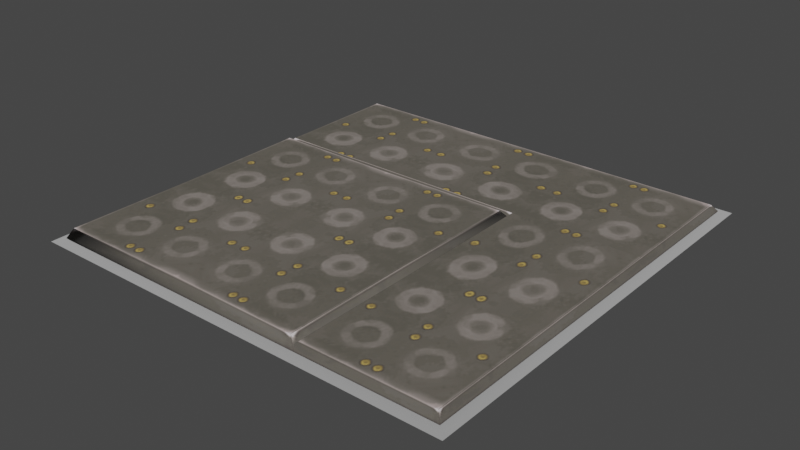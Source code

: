 # Source: tile_3x3.blend  (saved by Blender 3.4.6; exported with 4.5.12 LTS)
import bpy
from mathutils import Matrix  # noqa: F401  (used for matrix-valued properties, if any)

bpy.ops.wm.read_factory_settings(use_empty=True)
scene = bpy.context.scene
scene.name = 'Scene'

# ---- collections
col_collection = bpy.data.collections.new('Collection'); scene.collection.children.link(col_collection)

# ---- images (referenced by path relative to the original .blend; pixels are not part of the script)
import os
ASSET_DIR = os.environ.get("B2B_ASSET_DIR", "")  # directory of the original .blend (textures are referenced by path, not embedded)
HERE = os.path.dirname(os.path.abspath(__file__))  # packed textures are extracted next to this script under _unpacked/

def load_image(name, relpath, width, height, colorspace="sRGB"):
    """Load a texture the original file referenced (path relative to the .blend, or extracted next to this script)."""
    p = next((c for c in (os.path.join(HERE, relpath), os.path.join(ASSET_DIR, relpath)) if relpath and os.path.exists(c)), "")
    if p:
        img = bpy.data.images.load(p, check_existing=True)
        img.name = name
    else:  # same state as the original file: an image datablock whose file is absent (Cycles renders it pink)
        img = bpy.data.images.new(name, width, height)
        img.source = "FILE"
        img.filepath = "//" + (relpath or name)
    img.colorspace_settings.name = colorspace
    return img
img_image_0 = load_image('Image_0', '_unpacked/Image_0.420dfa15.png', 128, 128, 'sRGB')

# ---- materials (node trees are filled in below, after node groups)
mat_spike_plate_gunmetal = bpy.data.materials.new('spike_plate_gunmetal')
mat_spike_plate_gunmetal.use_backface_culling = True
mat_spike_plate_gunmetal.use_transparent_shadow = False
mat_dummymtl_rsrc_world_dynamic_traps_n_hazards_floor_spikes_tile_3 = bpy.data.materials.new('dummymtl-rsrc.world.dynamic.traps_n_hazards.floor.spikes.tile_3')
mat_dummymtl_rsrc_world_dynamic_traps_n_hazards_floor_spikes_tile_3.use_backface_culling = True
mat_dummymtl_rsrc_world_dynamic_traps_n_hazards_floor_spikes_tile_3.use_transparent_shadow = False

# ---- material node trees
mat_spike_plate_gunmetal.use_nodes = True; mat_spike_plate_gunmetal.node_tree.nodes.clear()
_N = mat_spike_plate_gunmetal.node_tree.nodes; _L = mat_spike_plate_gunmetal.node_tree.links
n0 = _N.new('ShaderNodeBsdfPrincipled'); n0.name = 'Principled BSDF'; n0.location = (10, 300)
n0.distribution = 'GGX'
n0.subsurface_method = 'RANDOM_WALK_SKIN'
n0.inputs[2].default_value = 1.0
n0.inputs[27].default_value = (0.0, 0.0, 0.0, 1.0)
n0.inputs[28].default_value = 1.0
n1 = _N.new('ShaderNodeOutputMaterial'); n1.name = 'Material Output'; n1.location = (320, 270)
n2 = _N.new('ShaderNodeTexImage'); n2.name = 'Image Texture'; n2.location = (-440, 210)
n2.label = 'BASE COLOR'
n2.image = img_image_0
_L.new(n0.outputs[0], n1.inputs[0])
_L.new(n2.outputs[0], n0.inputs[0])
_L.new(n2.outputs[1], n0.inputs[4])
n1.is_active_output = True
mat_dummymtl_rsrc_world_dynamic_traps_n_hazards_floor_spikes_tile_3.use_nodes = True; mat_dummymtl_rsrc_world_dynamic_traps_n_hazards_floor_spikes_tile_3.node_tree.nodes.clear()
_N = mat_dummymtl_rsrc_world_dynamic_traps_n_hazards_floor_spikes_tile_3.node_tree.nodes; _L = mat_dummymtl_rsrc_world_dynamic_traps_n_hazards_floor_spikes_tile_3.node_tree.links
n0 = _N.new('ShaderNodeBsdfPrincipled'); n0.name = 'Principled BSDF'; n0.location = (10, 300)
n0.distribution = 'GGX'
n0.subsurface_method = 'RANDOM_WALK_SKIN'
n0.inputs[0].default_value = (1.0, 1.0, 1.0, 1.0)
n0.inputs[1].default_value = 1.0
n0.inputs[2].default_value = 1.0
n0.inputs[27].default_value = (0.0, 0.0, 0.0, 1.0)
n0.inputs[28].default_value = 1.0
n1 = _N.new('ShaderNodeOutputMaterial'); n1.name = 'Material Output'; n1.location = (320, 270)
_L.new(n0.outputs[0], n1.inputs[0])
n1.is_active_output = True

# ---- world
world_world = bpy.data.worlds.new('World'); scene.world = world_world
world_world.use_nodes = True; world_world.node_tree.nodes.clear()
_N = world_world.node_tree.nodes; _L = world_world.node_tree.links
n0 = _N.new('ShaderNodeOutputWorld'); n0.name = 'World Output'; n0.location = (300, 300)
n1 = _N.new('ShaderNodeBackground'); n1.name = 'Background'; n1.location = (10, 300)
n1.inputs[0].default_value = (0.05088, 0.05088, 0.05088, 1.0)
_L.new(n1.outputs[0], n0.inputs[0])
n0.is_active_output = True
world_world.color = (0.05088, 0.05088, 0.05088)
world_world.use_sun_shadow = False
world_world.sun_shadow_jitter_overblur = 0.0

# ---- meshes
me_rsrc_world_dynamic_traps_n_hazards_floor_spikes_tile_3x3_mesh_0 = bpy.data.meshes.new('rsrc.world.dynamic.traps_n_hazards.floor.spikes.tile_3x3-Mesh[0')
me_rsrc_world_dynamic_traps_n_hazards_floor_spikes_tile_3x3_mesh_0.from_pydata([(0.01, 0.02, 2.99), (0.01, 0.02, 2.03), (1.0, 0.02, 2.99), (1.0, 0.02, 2.03), (2.03, 0.02, 2.99), (2.03, 0.02, 2.03), (2.99, 0.02, 2.99), (2.99, 0.02, 2.032), (2.99, 0.02, 0.01), (2.99, 0.02, 1.001), (2.03, 0.02, 0.01), (2.03, 0.02, 1.0), (0.01, 0.02, 1.97), (0.02, 0.02, 1.001), (1.0, 0.02, 1.96), (1.0, 0.02, 1.0), (1.97, 0.02, 1.97), (0.01, 0.02, 0.01), (1.96, 0.02, 1.0), (1.0, 0.02, 0.02), (1.97, 0.02, 0.01)], [], [(0, 1, 2), (3, 2, 1), (2, 3, 4), (5, 4, 3), (4, 5, 6), (7, 6, 5), (8, 9, 10), (11, 10, 9), (9, 7, 11), (5, 11, 7), (12, 13, 14), (15, 14, 13), (14, 15, 16), (13, 17, 15), (18, 16, 15), (19, 15, 17), (15, 19, 18), (20, 18, 19)])
_uv = me_rsrc_world_dynamic_traps_n_hazards_floor_spikes_tile_3x3_mesh_0.uv_layers.new(name='UVMap')
_uv.uv.foreach_set('vector', [0.036, 0.12, 0.036, 0.945, 0.92, 0.12, 0.92, 0.945, 0.92, 0.12, 0.036, 0.945, 0.92, 0.12, 0.92, 0.945, 0.08, 0.12, 0.08, 0.945, 0.08, 0.12, 0.92, 0.945, 0.08, 0.12, 0.08, 0.945, 0.964, 0.12, 0.964, 0.945, 0.964, 0.12, 0.08, 0.945, 0.964, 0.12, 0.964, 0.945, 0.08, 0.12, 0.08, 0.945, 0.08, 0.12, 0.964, 0.945, 0.964, 0.945, 0.964, 0.186, 0.08, 0.945, 0.08, 0.186, 0.08, 0.945, 0.964, 0.186, 0.036, 0.12, 0.036, 0.945, 0.92, 0.12, 0.92, 0.945, 0.92, 0.12, 0.036, 0.945, 0.92, 0.12, 0.92, 0.945, 0.036, 0.12, 0.036, 0.945, 0.036, 0.12, 0.92, 0.945, 0.036, 0.945, 0.036, 0.12, 0.92, 0.945, 0.92, 0.12, 0.92, 0.945, 0.036, 0.12, 0.92, 0.945, 0.92, 0.12, 0.036, 0.945, 0.036, 0.12, 0.036, 0.945, 0.92, 0.12])
me_rsrc_world_dynamic_traps_n_hazards_floor_spikes_tile_3x3_mesh_0.materials.append(mat_spike_plate_gunmetal)
me_rsrc_world_dynamic_traps_n_hazards_floor_spikes_tile_3x3_mesh_0.update()
me_rsrc_world_dynamic_traps_n_hazards_floor_spikes_tile_3x3_mesh_0.normals_split_custom_set([tuple(v) for v in zip(*[iter([0.0, -1.0, 0.0, 0.0, -1.0, 0.0, 0.0, -1.0, 0.0, 0.0, -1.0, 0.0, 0.0, -1.0, 0.0, 0.0, -1.0, 0.0, 0.0, -1.0, 0.0, 0.0, -1.0, 0.0, 0.0, -1.0, 0.0, 0.0, -1.0, 0.0, 0.0, -1.0, 0.0, 0.0, -1.0, 0.0, 0.0, -1.0, 0.0, 0.0, -1.0, 0.0, 0.0, -1.0, 0.0, 0.0, -1.0, 0.0, 0.0, -1.0, 0.0, 0.0, -1.0, 0.0, 0.0, -1.0, 0.0, 0.0, -1.0, 0.0, 0.0, -1.0, 0.0, 0.0, -1.0, 0.0, 0.0, -1.0, 0.0, 0.0, -1.0, 0.0, 0.0, -1.0, 0.0, 0.0, -1.0, 0.0, 0.0, -1.0, 0.0, 0.0, -1.0, 0.0, 0.0, -1.0, 0.0, 0.0, -1.0, 0.0, 0.0, -1.0, 0.0, 0.0, -1.0, 0.0, 0.0, -1.0, 0.0, 0.0, -1.0, 0.0, 0.0, -1.0, 0.0, 0.0, -1.0, 0.0, 0.0, -1.0, 0.0, 0.0, -1.0, 0.0, 0.0, -1.0, 0.0, 0.0, -1.0, 0.0, 0.0, -1.0, 0.0, 0.0, -1.0, 0.0, 0.0, -1.0, 0.0, 0.0, -1.0, 0.0, 0.0, -1.0, 0.0, 0.0, -1.0, 0.0, 0.0, -1.0, 0.0, 0.0, -1.0, 0.0, 0.0, -1.0, 0.0, 0.0, -1.0, 0.0, 0.0, -1.0, 0.0, 0.0, -1.0, 0.0, 0.0, -1.0, 0.0, 0.0, -1.0, 0.0])] * 3)])
me_rsrc_world_dynamic_traps_n_hazards_floor_spikes_tile_3x3_mesh_1 = bpy.data.meshes.new('rsrc.world.dynamic.traps_n_hazards.floor.spikes.tile_3x3-Mesh[1')
me_rsrc_world_dynamic_traps_n_hazards_floor_spikes_tile_3x3_mesh_1.from_pydata([(2.03, -0.05, 0.01), (-0.03, 0.0, 1.97), (1.97, 0.0, 1.97), (1.97, 0.0, -0.03), (2.99, -0.03, 2.99), (0.01, -0.03, 2.99), (0.01, 0.02, 2.99), (2.99, 0.02, 2.99), (2.99, -0.03, 0.01), (2.99, 0.02, 0.01), (0.01, 0.02, 0.01), (0.01, -0.03, 0.01), (0.01, -0.05, 2.99), (0.01, -0.05, 2.03), (1.0, -0.05, 2.99), (1.0, -0.05, 2.03), (1.96, -0.07, 1.0), (2.99, -0.05, 0.01), (2.99, -0.05, 1.001), (2.03, -0.05, 1.0), (2.03, -0.05, 2.03), (0.01, -0.07, 1.97), (0.01, -0.07, 0.01), (-0.03, 1.311e-09, -0.03), (2.03, 1.311e-09, -0.03), (3.03, 0.0, -0.03), (3.03, 0.0, 1.001), (2.99, -0.05, 2.032), (3.03, 0.0, 2.032), (3.03, 0.0, 3.03), (1.0, 0.0, 3.03), (-0.03, 0.0, 3.03), (2.03, 0.0, 3.03), (2.03, -0.05, 2.99), (2.99, -0.05, 2.99), (1.0, -0.07, 1.96), (-0.03, 0.0, 2.03), (2.03, 0.0, 2.03), (1.97, -0.07, 1.97), (0.02, -0.07, 1.001), (1.0, -0.07, 1.0), (1.0, -0.07, 0.02), (1.97, -0.07, 0.01)], [], [(3, 25, 17), (17, 0, 3), (31, 1, 13), (13, 12, 31), (20, 13, 1), (20, 1, 2), (20, 2, 3), (20, 3, 0), (4, 5, 6), (6, 7, 4), (8, 4, 7), (7, 9, 8), (11, 8, 9), (9, 10, 11), (5, 11, 10), (10, 6, 5), (12, 13, 14), (15, 14, 13), (14, 15, 33), (20, 33, 15), (33, 20, 34), (27, 34, 20), (37, 38, 16), (37, 16, 24), (24, 16, 42), (17, 18, 0), (19, 0, 18), (18, 27, 19), (20, 19, 27), (22, 39, 23), (36, 23, 39), (39, 21, 36), (41, 22, 23), (23, 24, 41), (42, 41, 24), (18, 17, 25), (25, 26, 18), (27, 18, 26), (26, 28, 27), (34, 27, 28), (28, 29, 34), (30, 31, 12), (12, 14, 30), (32, 30, 14), (14, 33, 32), (29, 32, 33), (33, 34, 29), (35, 36, 21), (37, 36, 35), (37, 35, 38), (21, 39, 35), (40, 35, 39), (35, 40, 38), (39, 22, 40), (16, 38, 40), (41, 40, 22), (40, 41, 16), (42, 16, 41)])
me_rsrc_world_dynamic_traps_n_hazards_floor_spikes_tile_3x3_mesh_1.polygons.foreach_set('use_smooth', [0, 1, 0, 0, 0, 0, 0, 0, 1, 1, 1, 1, 1, 1, 1, 1, 0, 0, 0, 0, 0, 0, 1, 1, 1, 0, 0, 0, 0, 1, 1, 1, 1, 1, 1, 0, 1, 1, 1, 0, 0, 0, 0, 0, 0, 0, 0, 1, 1, 1, 0, 0, 0, 0, 0, 0, 0, 0])
_uv = me_rsrc_world_dynamic_traps_n_hazards_floor_spikes_tile_3x3_mesh_1.uv_layers.new(name='UVMap')
_uv.uv.foreach_set('vector', [0.15, 0.0, 1.0, 0.0, 0.964, 0.12, 0.964, 0.12, 0.15, 0.12, 0.15, 0.0, 0.0, 0.0, 0.85, 0.0, 0.85, 0.12, 0.85, 0.12, 0.036, 0.12, 0.0, 0.0, 0.964, 0.12, 0.036, 0.12, 0.0, 0.0, 0.964, 0.12, 0.0, 0.0, 0.964, 0.0, 0.036, 0.12, 0.036, 0.0, 1.0, 0.0, 0.036, 0.12, 1.0, 0.0, 0.964, 0.12, 0.08, 0.12, 0.92, 0.12, 0.92, 0.12, 0.92, 0.12, 0.08, 0.12, 0.08, 0.12, 0.964, 0.945, 0.964, 0.186, 0.964, 0.186, 0.964, 0.186, 0.964, 0.945, 0.964, 0.945, 0.92, 0.12, 0.036, 0.12, 0.036, 0.12, 0.036, 0.12, 0.92, 0.12, 0.92, 0.12, 0.036, 0.12, 0.036, 0.945, 0.036, 0.945, 0.036, 0.945, 0.036, 0.12, 0.036, 0.12, 0.036, 0.12, 0.036, 0.945, 0.92, 0.12, 0.92, 0.945, 0.92, 0.12, 0.036, 0.945, 0.92, 0.12, 0.92, 0.945, 0.08, 0.12, 0.08, 0.945, 0.08, 0.12, 0.92, 0.945, 0.08, 0.12, 0.08, 0.945, 0.964, 0.12, 0.964, 0.945, 0.964, 0.12, 0.08, 0.945, 1.0, 0.0, 0.964, 0.12, 0.5019, 0.12, 1.0, 0.0, 0.5019, 0.12, 0.0, 0.0, 0.0, 0.0, 0.5019, 0.12, 0.036, 0.12, 0.964, 0.12, 0.964, 0.945, 0.08, 0.12, 0.08, 0.945, 0.08, 0.12, 0.964, 0.945, 0.964, 0.945, 0.964, 0.186, 0.08, 0.945, 0.08, 0.186, 0.08, 0.945, 0.964, 0.186, 0.964, 0.12, 0.4995, 0.12, 1.0, 0.0, 0.0, 0.0, 1.0, 0.0, 0.4995, 0.12, 0.4995, 0.12, 0.036, 0.12, 0.0, 0.0, 0.5, 0.12, 0.036, 0.12, 0.0, 0.0, 0.0, 0.0, 1.0, 0.0, 0.5, 0.12, 0.964, 0.12, 0.5, 0.12, 1.0, 0.0, 0.85, 0.12, 0.036, 0.12, 0.0, 0.0, 0.0, 0.0, 0.85, 0.0, 0.85, 0.12, 0.15, 0.12, 0.85, 0.12, 0.85, 0.0, 0.85, 0.0, 0.15, 0.0, 0.15, 0.12, 0.964, 0.12, 0.15, 0.12, 0.15, 0.0, 0.15, 0.0, 1.0, 0.0, 0.964, 0.12, 0.15, 0.0, 1.0, 0.0, 0.964, 0.12, 0.964, 0.12, 0.15, 0.12, 0.15, 0.0, 0.85, 0.0, 0.15, 0.0, 0.15, 0.12, 0.15, 0.12, 0.85, 0.12, 0.85, 0.0, 0.0, 0.0, 0.85, 0.0, 0.85, 0.12, 0.85, 0.12, 0.036, 0.12, 0.0, 0.0, 0.4982, 0.12, 1.0, 0.0, 0.964, 0.12, 0.0, 0.0, 1.0, 0.0, 0.4982, 0.12, 0.0, 0.0, 0.4982, 0.12, 0.036, 0.12, 0.036, 0.12, 0.036, 0.945, 0.92, 0.12, 0.92, 0.945, 0.92, 0.12, 0.036, 0.945, 0.92, 0.12, 0.92, 0.945, 0.036, 0.12, 0.036, 0.945, 0.036, 0.12, 0.92, 0.945, 0.036, 0.945, 0.036, 0.12, 0.92, 0.945, 0.92, 0.12, 0.92, 0.945, 0.036, 0.12, 0.92, 0.945, 0.92, 0.12, 0.036, 0.945, 0.036, 0.12, 0.036, 0.945, 0.92, 0.12])
me_rsrc_world_dynamic_traps_n_hazards_floor_spikes_tile_3x3_mesh_1.materials.append(mat_spike_plate_gunmetal)
me_rsrc_world_dynamic_traps_n_hazards_floor_spikes_tile_3x3_mesh_1.update()
me_rsrc_world_dynamic_traps_n_hazards_floor_spikes_tile_3x3_mesh_1.normals_split_custom_set([tuple(v) for v in zip(*[iter([0.0, -0.6247, -0.7809, 0.0, -0.6247, -0.7809, 0.0, -0.6247, -0.7809, 0.0, -0.6247, -0.7809, 0.0, -0.6247, -0.7809, 0.0, -0.6247, -0.7809, -0.7809, -0.6247, 1.475e-07, -0.7809, -0.6247, 1.475e-07, -0.7809, -0.6247, 1.475e-07, -0.7809, -0.6247, 1.629e-07, -0.7809, -0.6247, 1.629e-07, -0.7809, -0.6247, 1.629e-07, 0.0, -0.7682, -0.6402, 0.0, -0.7682, -0.6402, 0.0, -0.7682, -0.6402, 0.0, -0.7682, -0.6402, 0.0, -0.7682, -0.6402, 0.0, -0.7682, -0.6402, -0.6402, -0.7682, 0.0, -0.6402, -0.7682, 0.0, -0.6402, -0.7682, 0.0, -0.6402, -0.7682, 0.0, -0.6402, -0.7682, 0.0, -0.6402, -0.7682, 0.0, -0.7071, 0.0, -0.7071, 0.7071, -2.246e-08, -0.7071, 0.7071, 0.0, -0.7071, 0.7071, 0.0, -0.7071, -0.7071, -3.597e-08, -0.7071, -0.7071, 0.0, -0.7071, -0.7071, -6.165e-06, 0.7071, -0.7071, 0.0, -0.7071, -0.7071, -3.597e-08, -0.7071, -0.7071, -3.597e-08, -0.7071, -0.7071, -6.171e-06, 0.7071, -0.7071, -6.165e-06, 0.7071, 0.7071, -2.134e-06, 0.7071, -0.7071, -6.165e-06, 0.7071, -0.7071, -6.171e-06, 0.7071, -0.7071, -6.171e-06, 0.7071, 0.7071, -2.081e-06, 0.7071, 0.7071, -2.134e-06, 0.7071, 0.7071, -2.246e-08, -0.7071, 0.7071, -2.134e-06, 0.7071, 0.7071, -2.081e-06, 0.7071, 0.7071, -2.081e-06, 0.7071, 0.7071, 0.0, -0.7071, 0.7071, -2.246e-08, -0.7071, 0.0, -1.0, 0.0, 0.0, -1.0, 0.0, 0.0, -1.0, 0.0, 0.0, -1.0, 0.0, 0.0, -1.0, 0.0, 0.0, -1.0, 0.0, 0.0, -1.0, 0.0, 0.0, -1.0, 0.0, 0.0, -1.0, 0.0, 0.0, -1.0, 0.0, 0.0, -1.0, 0.0, 0.0, -1.0, 0.0, 0.0, -1.0, 0.0, 0.0, -1.0, 0.0, 0.0, -1.0, 0.0, 0.0, -1.0, 0.0, 0.0, -1.0, 0.0, 0.0, -1.0, 0.0, 0.7362, -0.3175, 0.5976, -0.008998, -0.6482, 0.7614, 0.7103, -0.7038, -4.945e-06, 0.7362, -0.3175, 0.5976, 0.7103, -0.7038, -4.945e-06, 0.05183, -0.5365, -0.8423, 0.05183, -0.5365, -0.8423, 0.7103, -0.7038, -4.945e-06, 0.7511, -0.6596, -0.02782, 0.0, -1.0, 0.0, 0.0, -1.0, 0.0, 0.0, -1.0, 0.0, 0.0, -1.0, 0.0, 0.0, -1.0, 0.0, 0.0, -1.0, 0.0, 0.0, -1.0, 0.0, 0.0, -1.0, 0.0, 0.0, -1.0, 0.0, 0.0, -1.0, 0.0, 0.0, -1.0, 0.0, 0.0, -1.0, 0.0, -0.8828, -0.4698, -0.004569, -0.8168, -0.5769, -5.35e-06, -0.8447, -0.5345, 0.02745, -0.8423, -0.5365, 0.05181, -0.8447, -0.5345, 0.02745, -0.8168, -0.5769, -5.35e-06, -0.8168, -0.5769, -5.35e-06, -0.02781, -0.6596, 0.7511, -0.8423, -0.5365, 0.05181, -4.508e-06, -0.5769, -0.8168, -0.8828, -0.4698, -0.004569, -0.8447, -0.5345, 0.02745, -0.8447, -0.5345, 0.02745, 0.05183, -0.5365, -0.8423, -4.508e-06, -0.5769, -0.8168, 0.7511, -0.6596, -0.02782, -4.508e-06, -0.5769, -0.8168, 0.05183, -0.5365, -0.8423, 0.7809, -0.6247, 0.0, 0.7809, -0.6247, 0.0, 0.7809, -0.6247, 0.0, 0.7809, -0.6247, 0.0, 0.7809, -0.6247, 0.0, 0.7809, -0.6247, 0.0, 0.7809, -0.6247, 0.0, 0.7809, -0.6247, 0.0, 0.7809, -0.6247, 0.0, 0.7809, -0.6247, 0.0, 0.7809, -0.6247, 0.0, 0.7809, -0.6247, 0.0, 0.7809, -0.6247, 0.0, 0.7809, -0.6247, 0.0, 0.7809, -0.6247, 0.0, 0.7809, -0.6247, 0.0, 0.7809, -0.6247, 0.0, 0.7809, -0.6247, 0.0, 0.0, -0.6247, 0.7809, 0.0, -0.6247, 0.7809, 0.0, -0.6247, 0.7809, 0.0, -0.6247, 0.7809, 0.0, -0.6247, 0.7809, 0.0, -0.6247, 0.7809, 0.0, -0.6247, 0.7809, 0.0, -0.6247, 0.7809, 0.0, -0.6247, 0.7809, 0.0, -0.6247, 0.7809, 0.0, -0.6247, 0.7809, 0.0, -0.6247, 0.7809, 0.0, -0.6247, 0.7809, 0.0, -0.6247, 0.7809, 0.0, -0.6247, 0.7809, 0.0, -0.6247, 0.7809, 0.0, -0.6247, 0.7809, 0.0, -0.6247, 0.7809, -4.509e-06, -0.7038, 0.7104, -0.8423, -0.5365, 0.05181, -0.02781, -0.6596, 0.7511, 0.7362, -0.3175, 0.5976, -0.8423, -0.5365, 0.05181, -4.509e-06, -0.7038, 0.7104, 0.7362, -0.3175, 0.5976, -4.509e-06, -0.7038, 0.7104, -0.008998, -0.6482, 0.7614, 0.0, -1.0, -1.553e-08, 0.0, -1.0, -1.553e-08, 0.0, -1.0, -1.553e-08, 0.0, -1.0, 0.0, 0.0, -1.0, 0.0, 0.0, -1.0, 0.0, 0.0, -1.0, 0.0, 0.0, -1.0, 0.0, 0.0, -1.0, 0.0, 0.0, -1.0, 1.534e-08, 0.0, -1.0, 1.534e-08, 0.0, -1.0, 1.534e-08, 0.0, -1.0, 0.0, 0.0, -1.0, 0.0, 0.0, -1.0, 0.0, 0.0, -1.0, 0.0, 0.0, -1.0, 0.0, 0.0, -1.0, 0.0, 0.0, -1.0, 0.0, 0.0, -1.0, 0.0, 0.0, -1.0, 0.0, 0.0, -1.0, 0.0, 0.0, -1.0, 0.0, 0.0, -1.0, 0.0])] * 3)])
me_rsrc_world_dynamic_traps_n_hazards_floor_spikes_tile_3x3_mesh_2 = bpy.data.meshes.new('rsrc.world.dynamic.traps_n_hazards.floor.spikes.tile_3x3-Mesh[2')
me_rsrc_world_dynamic_traps_n_hazards_floor_spikes_tile_3x3_mesh_2.from_pydata([(3.1, 0.02, -0.1), (1.5, 0.08, 1.5), (-0.1, 0.02, -0.1), (-0.1, 0.02, 3.1), (3.1, 0.02, 3.1)], [], [(0, 1, 2), (3, 2, 1), (0, 4, 1), (3, 1, 4)])
me_rsrc_world_dynamic_traps_n_hazards_floor_spikes_tile_3x3_mesh_2.polygons.foreach_set('use_smooth', [True] * 4)
_uv = me_rsrc_world_dynamic_traps_n_hazards_floor_spikes_tile_3x3_mesh_2.uv_layers.new(name='UVMap')
_uv.uv.foreach_set('vector', [1.0, 0.0, 0.4999, 0.4999, 0.0, 0.0, 0.0, 1.0, 0.0, 0.0, 0.4999, 0.4999, 1.0, 0.0, 1.0, 1.0, 0.4999, 0.4999, 0.0, 1.0, 0.4999, 0.4999, 1.0, 1.0])
me_rsrc_world_dynamic_traps_n_hazards_floor_spikes_tile_3x3_mesh_2.materials.append(mat_dummymtl_rsrc_world_dynamic_traps_n_hazards_floor_spikes_tile_3)
me_rsrc_world_dynamic_traps_n_hazards_floor_spikes_tile_3x3_mesh_2.update()
me_rsrc_world_dynamic_traps_n_hazards_floor_spikes_tile_3x3_mesh_2.normals_split_custom_set([tuple(v) for v in zip(*[iter([-0.01874, -0.9996, 0.01874, 1.781e-09, -1.0, -6.529e-09, 0.01874, -0.9996, 0.01874, 0.01874, -0.9996, -0.01874, 0.01874, -0.9996, 0.01874, 1.781e-09, -1.0, -6.529e-09, -0.01874, -0.9996, 0.01874, -0.01874, -0.9996, -0.01874, 1.781e-09, -1.0, -6.529e-09, 0.01874, -0.9996, -0.01874, 1.781e-09, -1.0, -6.529e-09, -0.01874, -0.9996, -0.01874])] * 3)])

# ---- objects
ob_spikes_tile_3x3_mesh_0 = bpy.data.objects.new('spikes.tile_3x3-Mesh[0]', me_rsrc_world_dynamic_traps_n_hazards_floor_spikes_tile_3x3_mesh_0)
ob_spikes_tile_3x3_mesh_1 = bpy.data.objects.new('spikes.tile_3x3-Mesh[1]', me_rsrc_world_dynamic_traps_n_hazards_floor_spikes_tile_3x3_mesh_1)
ob_spikes_tile_3x3_mesh_2 = bpy.data.objects.new('spikes.tile_3x3-Mesh[2]', me_rsrc_world_dynamic_traps_n_hazards_floor_spikes_tile_3x3_mesh_2)

# ---- transforms, parenting, visibility, modifiers, constraints
ob_spikes_tile_3x3_mesh_0.location = (0.0, 0.0, 0.0)
ob_spikes_tile_3x3_mesh_0.rotation_mode = 'QUATERNION'
ob_spikes_tile_3x3_mesh_0.rotation_quaternion = (0.7071, -0.7071, -1.57e-16, -9.358e-24)
ob_spikes_tile_3x3_mesh_1.location = (0.0, 0.0, 0.0)
ob_spikes_tile_3x3_mesh_1.rotation_mode = 'QUATERNION'
ob_spikes_tile_3x3_mesh_1.rotation_quaternion = (0.7071, -0.7071, -1.57e-16, -9.358e-24)
ob_spikes_tile_3x3_mesh_2.location = (0.0, 0.0, 0.0)
ob_spikes_tile_3x3_mesh_2.rotation_mode = 'QUATERNION'
ob_spikes_tile_3x3_mesh_2.rotation_quaternion = (0.7071, -0.7071, -1.57e-16, -9.358e-24)

# ---- collection membership
scene.collection.objects.link(ob_spikes_tile_3x3_mesh_0)
scene.collection.objects.link(ob_spikes_tile_3x3_mesh_1)
scene.collection.objects.link(ob_spikes_tile_3x3_mesh_2)

# ---- scene / render settings (as saved in the file)
scene.frame_start = 1; scene.frame_end = 250; scene.frame_set(1)
scene.render.engine = 'BLENDER_EEVEE_NEXT'
scene.cycles.sampling_pattern = 'TABULATED_SOBOL'
scene.cycles.use_light_tree = False
scene.view_settings.view_transform = 'Filmic'
bpy.context.view_layer.update()

# ---- added for rendering (the .blend has no active camera and no usable light): camera, sun
cam_auto = bpy.data.cameras.new('AutoCamera')
cam_auto.lens = 50.0
cam_auto.sensor_width = 36.0
cam_auto.clip_end = 1000.0
ob_auto_camera = bpy.data.objects.new('AutoCamera', cam_auto)
scene.collection.objects.link(ob_auto_camera)
ob_auto_camera.location = (5.68939, -3.52727, 3.34651)
ob_auto_camera.rotation_euler = (1.09748, -7.21219e-08, 0.694738)
scene.camera = ob_auto_camera
light_auto_sun = bpy.data.lights.new('AutoSun', 'SUN')
light_auto_sun.energy = 3.0
light_auto_sun.angle = 0.0523599
ob_auto_sun = bpy.data.objects.new('AutoSun', light_auto_sun)
scene.collection.objects.link(ob_auto_sun)
ob_auto_sun.rotation_euler = (0.872665, 0.174533, 0.523599)
bpy.context.view_layer.update()
